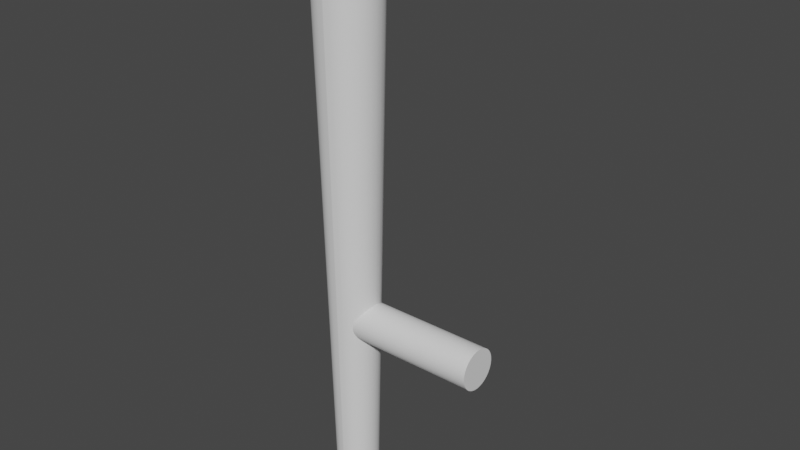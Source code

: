 # Source: batonModel.blend  (saved by Blender 3.3.6; exported with 4.5.12 LTS)
import bpy
from mathutils import Matrix  # noqa: F401  (used for matrix-valued properties, if any)

bpy.ops.wm.read_factory_settings(use_empty=True)
scene = bpy.context.scene
scene.name = 'Scene'

# ---- collections
col_collection = bpy.data.collections.new('Collection'); scene.collection.children.link(col_collection)

# ---- node groups
ng_auto_smooth = bpy.data.node_groups.new('Auto Smooth', 'GeometryNodeTree')
_s = ng_auto_smooth.interface.new_socket(name='Geometry', in_out='OUTPUT', socket_type='NodeSocketGeometry')
_s = ng_auto_smooth.interface.new_socket(name='Geometry', in_out='INPUT', socket_type='NodeSocketGeometry')
_s = ng_auto_smooth.interface.new_socket(name='Angle', in_out='INPUT', socket_type='NodeSocketFloat')
_s.subtype = 'ANGLE'
_s.min_value = 0.0
_s.max_value = 3.142
ng_auto_smooth.is_modifier = True
_N = ng_auto_smooth.nodes; _L = ng_auto_smooth.links
n0 = _N.new('NodeGroupOutput'); n0.name = 'Group Output'; n0.location = (480, -100)
n1 = _N.new('NodeGroupInput'); n1.name = 'Group Input'; n1.location = (-420, -300)
n2 = _N.new('NodeGroupInput'); n2.name = 'Group Input.001'; n2.location = (-60, -100)
n3 = _N.new('GeometryNodeSetShadeSmooth'); n3.name = 'Set Shade Smooth'; n3.location = (120, -100)
n3.domain = 'EDGE'
n4 = _N.new('GeometryNodeSetShadeSmooth'); n4.name = 'Set Shade Smooth.001'; n4.location = (300, -100)
n5 = _N.new('GeometryNodeInputMeshEdgeAngle'); n5.name = 'Edge Angle'; n5.location = (-420, -220)
n6 = _N.new('GeometryNodeInputEdgeSmooth'); n6.name = 'Is Edge Smooth'; n6.location = (-60, -160)
n7 = _N.new('GeometryNodeInputShadeSmooth'); n7.name = 'Is Face Smooth'; n7.location = (-240, -340)
n8 = _N.new('FunctionNodeBooleanMath'); n8.name = 'Boolean Math'; n8.location = (-60, -220)
n9 = _N.new('FunctionNodeCompare'); n9.name = 'Compare'; n9.location = (-240, -180)
n9.operation = 'LESS_EQUAL'
_L.new(n5.outputs[0], n9.inputs[0])
_L.new(n4.outputs[0], n0.inputs[0])
_L.new(n1.outputs[1], n9.inputs[1])
_L.new(n9.outputs[0], n8.inputs[0])
_L.new(n7.outputs[0], n8.inputs[1])
_L.new(n2.outputs[0], n3.inputs[0])
_L.new(n6.outputs[0], n3.inputs[1])
_L.new(n3.outputs[0], n4.inputs[0])
_L.new(n8.outputs[0], n3.inputs[2])
n0.is_active_output = True

# ---- world
world_world = bpy.data.worlds.new('World'); scene.world = world_world
world_world.use_nodes = True; world_world.node_tree.nodes.clear()
_N = world_world.node_tree.nodes; _L = world_world.node_tree.links
n0 = _N.new('ShaderNodeOutputWorld'); n0.name = 'World Output'; n0.location = (300, 300)
n1 = _N.new('ShaderNodeBackground'); n1.name = 'Background'; n1.location = (10, 300)
n1.inputs[0].default_value = (0.05088, 0.05088, 0.05088, 1.0)
_L.new(n1.outputs[0], n0.inputs[0])
n0.is_active_output = True
world_world.color = (0.05088, 0.05088, 0.05088)
world_world.use_sun_shadow = False
world_world.sun_shadow_jitter_overblur = 0.0

# ---- meshes
me_cylinder_001 = bpy.data.meshes.new('Cylinder.001')
me_cylinder_001.from_pydata([(0.0, 1.0, -1.0), (0.0, 1.0, 1.0), (0.1951, 0.9808, -1.0), (0.1951, 0.9808, 1.0), (0.3827, 0.9239, -1.0), (0.3827, 0.9239, 1.0), (0.5556, 0.8315, -1.0), (0.5556, 0.8315, 1.0), (0.7071, 0.7071, -1.0), (0.7071, 0.7071, 1.0), (0.8315, 0.5556, -1.0), (0.8315, 0.5556, 1.0), (0.9239, 0.3827, -1.0), (0.9239, 0.3827, 1.0), (0.9808, 0.1951, -1.0), (0.9808, 0.1951, 1.0), (1.0, 0.0, -1.0), (1.0, 0.0, 1.0), (0.9808, -0.1951, -1.0), (0.9808, -0.1951, 1.0), (0.9239, -0.3827, -1.0), (0.9239, -0.3827, 1.0), (0.8315, -0.5556, -1.0), (0.8315, -0.5556, 1.0), (0.7071, -0.7071, -1.0), (0.7071, -0.7071, 1.0), (0.5556, -0.8315, -1.0), (0.5556, -0.8315, 1.0), (0.3827, -0.9239, -1.0), (0.3827, -0.9239, 1.0), (0.1951, -0.9808, -1.0), (0.1951, -0.9808, 1.0), (0.0, -1.0, -1.0), (0.0, -1.0, 1.0), (-0.1951, -0.9808, -1.0), (-0.1951, -0.9808, 1.0), (-0.3827, -0.9239, -1.0), (-0.3827, -0.9239, 1.0), (-0.5556, -0.8315, -1.0), (-0.5556, -0.8315, 1.0), (-0.7071, -0.7071, -1.0), (-0.7071, -0.7071, 1.0), (-0.8315, -0.5556, -1.0), (-0.8315, -0.5556, 1.0), (-0.9239, -0.3827, -1.0), (-0.9239, -0.3827, 1.0), (-0.9808, -0.1951, -1.0), (-0.9808, -0.1951, 1.0), (-1.0, 0.0, -1.0), (-1.0, 0.0, 1.0), (-0.9808, 0.1951, -1.0), (-0.9808, 0.1951, 1.0), (-0.9239, 0.3827, -1.0), (-0.9239, 0.3827, 1.0), (-0.8315, 0.5556, -1.0), (-0.8315, 0.5556, 1.0), (-0.7071, 0.7071, -1.0), (-0.7071, 0.7071, 1.0), (-0.5556, 0.8315, -1.0), (-0.5556, 0.8315, 1.0), (-0.3827, 0.9239, -1.0), (-0.3827, 0.9239, 1.0), (-0.1951, 0.9808, -1.0), (-0.1951, 0.9808, 1.0), (8.478, 1.057, -0.9498), (-19.75, 1.665, -0.9498), (8.478, 1.037, -0.8935), (-19.75, 1.633, -0.8612), (8.478, 0.9768, -0.8394), (-19.75, 1.539, -0.7759), (8.478, 0.8791, -0.7896), (-19.75, 1.385, -0.6974), (8.478, 0.7476, -0.7458), (-19.75, 1.178, -0.6285), (8.478, 0.5874, -0.71), (-19.75, 0.9252, -0.572), (8.478, 0.4046, -0.6833), (-19.75, 0.6373, -0.53), (8.478, 0.2063, -0.6669), (-19.75, 0.3249, -0.5042), (8.478, 0.0, -0.6613), (-19.75, -1.426e-09, -0.4954), (8.478, -0.2063, -0.6669), (-19.75, -0.3249, -0.5042), (8.478, -0.4046, -0.6833), (-19.75, -0.6373, -0.53), (8.478, -0.5874, -0.71), (-19.75, -0.9252, -0.572), (8.478, -0.7476, -0.7458), (-19.75, -1.178, -0.6285), (8.478, -0.8791, -0.7896), (-19.75, -1.385, -0.6974), (8.478, -0.9768, -0.8394), (-19.75, -1.539, -0.7759), (8.478, -1.037, -0.8935), (-19.75, -1.633, -0.8612), (8.478, -1.057, -0.9498), (-19.75, -1.665, -0.9498), (8.478, -1.037, -1.006), (-19.75, -1.633, -1.038), (8.478, -0.9768, -1.06), (-19.75, -1.539, -1.124), (8.478, -0.8791, -1.11), (-19.75, -1.385, -1.202), (8.478, -0.7476, -1.154), (-19.75, -1.178, -1.271), (8.478, -0.5874, -1.19), (-19.75, -0.9252, -1.328), (8.478, -0.4046, -1.216), (-19.75, -0.6373, -1.37), (8.478, -0.2063, -1.233), (-19.75, -0.3249, -1.395), (8.478, 0.0, -1.238), (-19.75, -1.426e-09, -1.404), (8.478, 0.2063, -1.233), (-19.75, 0.3249, -1.395), (8.478, 0.4046, -1.216), (-19.75, 0.6373, -1.37), (8.478, 0.5874, -1.19), (-19.75, 0.9252, -1.328), (8.478, 0.7476, -1.154), (-19.75, 1.178, -1.271), (8.478, 0.8791, -1.11), (-19.75, 1.385, -1.202), (8.478, 0.9768, -1.06), (-19.75, 1.539, -1.124), (8.478, 1.037, -1.006), (-19.75, 1.633, -1.038)], [], [(0, 1, 3, 2), (2, 3, 5, 4), (4, 5, 7, 6), (6, 7, 9, 8), (8, 9, 11, 10), (10, 11, 13, 12), (12, 13, 15, 14), (14, 15, 17, 16), (16, 17, 19, 18), (18, 19, 21, 20), (20, 21, 23, 22), (22, 23, 25, 24), (24, 25, 27, 26), (26, 27, 29, 28), (28, 29, 31, 30), (30, 31, 33, 32), (32, 33, 35, 34), (34, 35, 37, 36), (36, 37, 39, 38), (38, 39, 41, 40), (40, 41, 43, 42), (42, 43, 45, 44), (44, 45, 47, 46), (46, 47, 49, 48), (48, 49, 51, 50), (50, 51, 53, 52), (52, 53, 55, 54), (54, 55, 57, 56), (56, 57, 59, 58), (58, 59, 61, 60), (3, 1, 63, 61, 59, 57, 55, 53, 51, 49, 47, 45, 43, 41, 39, 37, 35, 33, 31, 29, 27, 25, 23, 21, 19, 17, 15, 13, 11, 9, 7, 5), (60, 61, 63, 62), (62, 63, 1, 0), (0, 2, 4, 6, 8, 10, 12, 14, 16, 18, 20, 22, 24, 26, 28, 30, 32, 34, 36, 38, 40, 42, 44, 46, 48, 50, 52, 54, 56, 58, 60, 62), (64, 65, 67, 66), (66, 67, 69, 68), (68, 69, 71, 70), (70, 71, 73, 72), (72, 73, 75, 74), (74, 75, 77, 76), (76, 77, 79, 78), (78, 79, 81, 80), (80, 81, 83, 82), (82, 83, 85, 84), (84, 85, 87, 86), (86, 87, 89, 88), (88, 89, 91, 90), (90, 91, 93, 92), (92, 93, 95, 94), (94, 95, 97, 96), (96, 97, 99, 98), (98, 99, 101, 100), (100, 101, 103, 102), (102, 103, 105, 104), (104, 105, 107, 106), (106, 107, 109, 108), (108, 109, 111, 110), (110, 111, 113, 112), (112, 113, 115, 114), (114, 115, 117, 116), (116, 117, 119, 118), (118, 119, 121, 120), (120, 121, 123, 122), (122, 123, 125, 124), (67, 65, 127, 125, 123, 121, 119, 117, 115, 113, 111, 109, 107, 105, 103, 101, 99, 97, 95, 93, 91, 89, 87, 85, 83, 81, 79, 77, 75, 73, 71, 69), (124, 125, 127, 126), (126, 127, 65, 64), (64, 66, 68, 70, 72, 74, 76, 78, 80, 82, 84, 86, 88, 90, 92, 94, 96, 98, 100, 102, 104, 106, 108, 110, 112, 114, 116, 118, 120, 122, 124, 126)])
me_cylinder_001.polygons.foreach_set('use_smooth', [True] * 68)
_uv = me_cylinder_001.uv_layers.new(name='UVMap')
_uv.uv.foreach_set('vector', [0.9023, 0.0, 0.9023, 0.07085, 0.885, 0.07085, 0.885, 0.0, 0.885, 0.0, 0.885, 0.07085, 0.8681, 0.07085, 0.8681, 0.0, 0.8681, 0.0, 0.8681, 0.07085, 0.8522, 0.07085, 0.8522, 0.0, 0.8522, 0.0, 0.8522, 0.07085, 0.838, 0.07085, 0.838, 0.0, 0.8674, 0.141, 0.8674, 0.2119, 0.854, 0.2119, 0.854, 0.141, 0.854, 0.141, 0.854, 0.2119, 0.8387, 0.2119, 0.8387, 0.141, 0.8387, 0.141, 0.8387, 0.2119, 0.8221, 0.2119, 0.8221, 0.141, 0.8221, 0.141, 0.8221, 0.2119, 0.8048, 0.2119, 0.8048, 0.141, 0.8048, 0.141, 0.8048, 0.2119, 0.7876, 0.2119, 0.7876, 0.141, 0.7876, 0.141, 0.7876, 0.2119, 0.771, 0.2119, 0.771, 0.141, 0.771, 0.141, 0.771, 0.2119, 0.7557, 0.2119, 0.7557, 0.141, 0.7557, 0.141, 0.7557, 0.2119, 0.7423, 0.2119, 0.7423, 0.141, 0.867, 0.2827, 0.867, 0.3536, 0.8528, 0.3536, 0.8528, 0.2827, 0.8528, 0.2827, 0.8528, 0.3536, 0.8369, 0.3536, 0.8369, 0.2827, 0.8369, 0.2827, 0.8369, 0.3536, 0.82, 0.3536, 0.82, 0.2827, 0.82, 0.2827, 0.82, 0.3536, 0.8027, 0.3536, 0.8027, 0.2827, 0.8027, 0.2827, 0.8027, 0.3536, 0.7856, 0.3536, 0.7856, 0.2827, 0.7856, 0.2827, 0.7856, 0.3536, 0.7695, 0.3536, 0.7695, 0.2827, 0.7695, 0.2827, 0.7695, 0.3536, 0.7548, 0.3536, 0.7548, 0.2827, 0.7548, 0.2827, 0.7548, 0.3536, 0.7423, 0.3536, 0.7423, 0.2827, 0.8674, 0.2119, 0.8674, 0.2827, 0.854, 0.2827, 0.854, 0.2119, 0.854, 0.2119, 0.854, 0.2827, 0.8387, 0.2827, 0.8387, 0.2119, 0.8387, 0.2119, 0.8387, 0.2827, 0.8221, 0.2827, 0.8221, 0.2119, 0.8221, 0.2119, 0.8221, 0.2827, 0.8048, 0.2827, 0.8048, 0.2119, 0.8048, 0.2119, 0.8048, 0.2827, 0.7876, 0.2827, 0.7876, 0.2119, 0.7876, 0.2119, 0.7876, 0.2827, 0.771, 0.2827, 0.771, 0.2119, 0.771, 0.2119, 0.771, 0.2827, 0.7557, 0.2827, 0.7557, 0.2119, 0.7557, 0.2119, 0.7557, 0.2827, 0.7423, 0.2827, 0.7423, 0.2119, 0.9627, 0.0, 0.9627, 0.07085, 0.9502, 0.07085, 0.9502, 0.0, 0.9502, 0.0, 0.9502, 0.07085, 0.9355, 0.07085, 0.9355, 0.0, 0.7413, 5.96e-08, 0.7586, 0.0, 0.7757, 0.001355, 0.7917, 0.004012, 0.8061, 0.007871, 0.8183, 0.01278, 0.828, 0.01856, 0.8346, 0.02497, 0.838, 0.03178, 0.838, 0.03873, 0.8346, 0.04554, 0.828, 0.05195, 0.8183, 0.05773, 0.8061, 0.06264, 0.7917, 0.0665, 0.7757, 0.06916, 0.7586, 0.07051, 0.7413, 0.07051, 0.7243, 0.06916, 0.7083, 0.0665, 0.6939, 0.06264, 0.6816, 0.05773, 0.672, 0.05195, 0.6654, 0.04554, 0.662, 0.03873, 0.662, 0.03178, 0.6654, 0.02497, 0.672, 0.01856, 0.6816, 0.01278, 0.6939, 0.007871, 0.7083, 0.004013, 0.7243, 0.001355, 0.9355, 0.0, 0.9355, 0.07085, 0.9194, 0.07085, 0.9194, 0.0, 0.9194, 0.0, 0.9194, 0.07085, 0.9023, 0.07085, 0.9023, 0.0, 0.7586, 0.07051, 0.7757, 0.07186, 0.7917, 0.07452, 0.8061, 0.07838, 0.8183, 0.08329, 0.828, 0.08907, 0.8346, 0.09548, 0.838, 0.1023, 0.838, 0.1092, 0.8346, 0.116, 0.828, 0.1225, 0.8183, 0.1282, 0.8061, 0.1331, 0.7917, 0.137, 0.7757, 0.1397, 0.7586, 0.141, 0.7413, 0.141, 0.7243, 0.1397, 0.7083, 0.137, 0.6939, 0.1331, 0.6816, 0.1282, 0.672, 0.1225, 0.6654, 0.116, 0.662, 0.1092, 0.662, 0.1023, 0.6654, 0.09548, 0.672, 0.08907, 0.6816, 0.08329, 0.6939, 0.07838, 0.7083, 0.07452, 0.7243, 0.07186, 0.7413, 0.07051, 0.6385, 0.9986, 0.6385, 0.0, 0.6463, 8.583e-05, 0.6434, 0.9987, 0.3945, 1.0, 0.3417, 9.346e-05, 0.3501, 7.248e-05, 0.3998, 1.0, 0.3998, 1.0, 0.3501, 7.248e-05, 0.3637, 5.15e-05, 0.4084, 1.0, 0.4084, 1.0, 0.3637, 5.15e-05, 0.382, 3.433e-05, 0.4201, 1.0, 0.4201, 1.0, 0.382, 3.433e-05, 0.4044, 1.907e-05, 0.4342, 1.0, 0.4342, 1.0, 0.4044, 1.907e-05, 0.4298, 9.537e-06, 0.4504, 0.9999, 0.4504, 0.9999, 0.4298, 9.537e-06, 0.4574, 1.907e-06, 0.4679, 0.9999, 0.4679, 0.9999, 0.4574, 1.907e-06, 0.4862, 0.0, 0.4862, 0.9999, 0.4862, 0.9999, 0.4862, 0.0, 0.5149, 1.907e-06, 0.5044, 0.9999, 0.5044, 0.9999, 0.5149, 1.907e-06, 0.5425, 9.537e-06, 0.522, 0.9999, 0.522, 0.9999, 0.5425, 9.537e-06, 0.568, 1.907e-05, 0.5381, 1.0, 0.5381, 1.0, 0.568, 1.907e-05, 0.5903, 3.433e-05, 0.5523, 1.0, 0.5523, 1.0, 0.5903, 3.433e-05, 0.6086, 5.15e-05, 0.5639, 1.0, 0.5639, 1.0, 0.6086, 5.15e-05, 0.6222, 7.248e-05, 0.5726, 1.0, 0.5726, 1.0, 0.6222, 7.248e-05, 0.6306, 9.346e-05, 0.5779, 1.0, 0.6492, 0.9987, 0.6463, 8.583e-05, 0.6541, 0.0, 0.6541, 0.9986, 0.6541, 0.9986, 0.6541, 0.0, 0.662, 8.583e-05, 0.6591, 0.9987, 0.1056, 1.0, 0.05286, 9.346e-05, 0.06124, 7.248e-05, 0.1109, 1.0, 0.1109, 1.0, 0.06124, 7.248e-05, 0.07485, 5.15e-05, 0.1196, 1.0, 0.1196, 1.0, 0.07485, 5.15e-05, 0.09317, 3.433e-05, 0.1312, 1.0, 0.1312, 1.0, 0.09317, 3.433e-05, 0.1155, 1.907e-05, 0.1454, 1.0, 0.1454, 1.0, 0.1155, 1.907e-05, 0.1409, 9.537e-06, 0.1615, 0.9999, 0.1615, 0.9999, 0.1409, 9.537e-06, 0.1686, 1.907e-06, 0.1791, 0.9999, 0.1791, 0.9999, 0.1686, 1.907e-06, 0.1973, 0.0, 0.1973, 0.9999, 0.1973, 0.9999, 0.1973, 0.0, 0.226, 1.907e-06, 0.2155, 0.9999, 0.2155, 0.9999, 0.226, 1.907e-06, 0.2537, 9.537e-06, 0.2331, 0.9999, 0.2331, 0.9999, 0.2537, 9.537e-06, 0.2791, 1.907e-05, 0.2492, 1.0, 0.2492, 1.0, 0.2791, 1.907e-05, 0.3014, 3.433e-05, 0.2634, 1.0, 0.2634, 1.0, 0.3014, 3.433e-05, 0.3198, 5.15e-05, 0.275, 1.0, 0.275, 1.0, 0.3198, 5.15e-05, 0.3334, 7.248e-05, 0.2837, 1.0, 0.7061, 0.2579, 0.6982, 0.259, 0.6904, 0.2577, 0.6831, 0.2543, 0.6765, 0.2488, 0.6709, 0.2414, 0.6665, 0.2324, 0.6635, 0.2222, 0.662, 0.2111, 0.662, 0.1996, 0.6635, 0.1881, 0.6665, 0.177, 0.6709, 0.1669, 0.6765, 0.158, 0.6831, 0.1507, 0.6904, 0.1453, 0.6982, 0.1421, 0.7061, 0.141, 0.7139, 0.1422, 0.7212, 0.1457, 0.7278, 0.1512, 0.7333, 0.1586, 0.7377, 0.1676, 0.7408, 0.1778, 0.7423, 0.1889, 0.7423, 0.2004, 0.7408, 0.2119, 0.7377, 0.223, 0.7333, 0.2331, 0.7278, 0.242, 0.7212, 0.2493, 0.7139, 0.2546, 0.2837, 1.0, 0.3334, 7.248e-05, 0.3417, 9.346e-05, 0.289, 1.0, 0.6335, 0.9987, 0.6306, 8.583e-05, 0.6385, 0.0, 0.6385, 0.9986, 0.685, 0.3338, 0.68, 0.3331, 0.6754, 0.3309, 0.6712, 0.3274, 0.6677, 0.3227, 0.6649, 0.317, 0.663, 0.3105, 0.662, 0.3034, 0.662, 0.2961, 0.663, 0.2888, 0.6649, 0.2818, 0.6677, 0.2754, 0.6712, 0.2697, 0.6754, 0.2651, 0.68, 0.2617, 0.685, 0.2596, 0.69, 0.259, 0.6949, 0.2597, 0.6996, 0.2619, 0.7037, 0.2654, 0.7073, 0.2701, 0.7101, 0.2758, 0.712, 0.2823, 0.713, 0.2894, 0.713, 0.2967, 0.712, 0.304, 0.7101, 0.311, 0.7073, 0.3174, 0.7037, 0.3231, 0.6996, 0.3277, 0.6949, 0.3311, 0.69, 0.3332])
me_cylinder_001.update()

# ---- objects
ob_cylinder_001 = bpy.data.objects.new('Cylinder.001', me_cylinder_001)

# ---- transforms, parenting, visibility, modifiers, constraints
ob_cylinder_001.location = (0.6538, 0.0, 1.52)
ob_cylinder_001.rotation_euler = (-0.0, 1.571, 0.0)
ob_cylinder_001.scale = (0.1878, 0.1878, 0.6884)
_m = ob_cylinder_001.modifiers.new('Auto Smooth', 'NODES')
_m.node_group = ng_auto_smooth
_gi = [s.identifier for s in ng_auto_smooth.interface.items_tree if s.item_type == 'SOCKET' and s.in_out == 'INPUT']
_m[_gi[1]] = 0.5236  # Angle

# ---- collection membership
col_collection.objects.link(ob_cylinder_001)

# ---- scene / render settings (as saved in the file)
scene.frame_start = 1; scene.frame_end = 250; scene.frame_set(1)
scene.render.engine = 'BLENDER_EEVEE_NEXT'
scene.cycles.sampling_pattern = 'TABULATED_SOBOL'
scene.cycles.use_light_tree = False
scene.view_settings.view_transform = 'Filmic'
bpy.context.view_layer.update()

# ---- added for rendering (the .blend has no active camera and no usable light): camera, sun
cam_auto = bpy.data.cameras.new('AutoCamera')
cam_auto.lens = 50.0
cam_auto.sensor_width = 36.0
cam_auto.clip_end = 1000.0
ob_auto_camera = bpy.data.objects.new('AutoCamera', cam_auto)
scene.collection.objects.link(ob_auto_camera)
ob_auto_camera.location = (5.68582, -6.20533, 6.71491)
ob_auto_camera.rotation_euler = (1.09748, -7.21219e-08, 0.694738)
scene.camera = ob_auto_camera
light_auto_sun = bpy.data.lights.new('AutoSun', 'SUN')
light_auto_sun.energy = 3.0
light_auto_sun.angle = 0.0523599
ob_auto_sun = bpy.data.objects.new('AutoSun', light_auto_sun)
scene.collection.objects.link(ob_auto_sun)
ob_auto_sun.rotation_euler = (0.872665, 0.174533, 0.523599)
bpy.context.view_layer.update()
